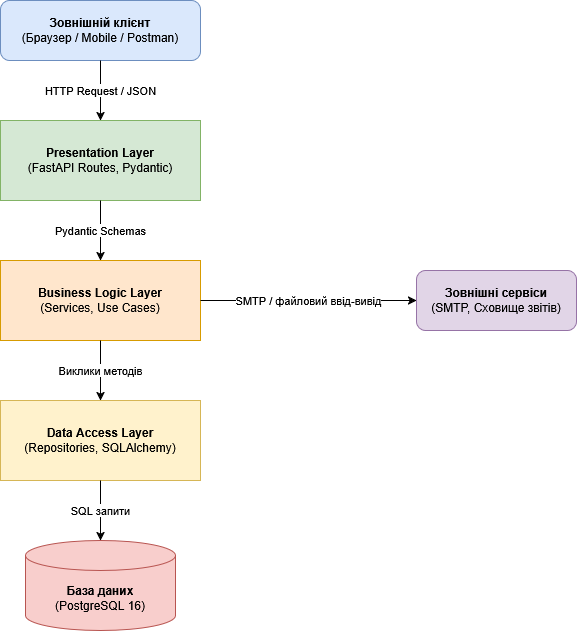

The diagram above was exported from draw.io. Its source (the exported page's mxGraphModel, read from the mxfile embedded in the PNG):
<mxGraphModel dx="1576" dy="927" grid="1" gridSize="10" guides="1" tooltips="1" connect="1" arrows="1" fold="1" page="1" pageScale="1" pageWidth="827" pageHeight="1169" math="0" shadow="0">
  <root>
    <mxCell id="0" />
    <mxCell id="1" parent="0" />
    <mxCell id="node-client" parent="1" style="rounded=1;whiteSpace=wrap;html=1;fillColor=#dae8fc;strokeColor=#6c8ebf;" value="&lt;b&gt;Зовнішній клієнт&lt;/b&gt;&lt;br&gt;(Браузер / Mobile / Postman)" vertex="1">
      <mxGeometry height="60" width="200" x="314" y="40" as="geometry" />
    </mxCell>
    <mxCell id="node-presentation" parent="1" style="rounded=0;whiteSpace=wrap;html=1;fillColor=#d5e8d4;strokeColor=#82b366;" value="&lt;b&gt;Presentation Layer&lt;/b&gt;&lt;br&gt;(FastAPI Routes, Pydantic)" vertex="1">
      <mxGeometry height="80" width="200" x="314" y="160" as="geometry" />
    </mxCell>
    <mxCell id="node-business" parent="1" style="rounded=0;whiteSpace=wrap;html=1;fillColor=#ffe6cc;strokeColor=#d79b00;" value="&lt;b&gt;Business Logic Layer&lt;/b&gt;&lt;br&gt;(Services, Use Cases)" vertex="1">
      <mxGeometry height="80" width="200" x="314" y="300" as="geometry" />
    </mxCell>
    <mxCell id="node-data" parent="1" style="rounded=0;whiteSpace=wrap;html=1;fillColor=#fff2cc;strokeColor=#d6b656;" value="&lt;b&gt;Data Access Layer&lt;/b&gt;&lt;br&gt;(Repositories, SQLAlchemy)" vertex="1">
      <mxGeometry height="80" width="200" x="314" y="440" as="geometry" />
    </mxCell>
    <mxCell id="node-db" parent="1" style="shape=cylinder3;whiteSpace=wrap;html=1;boundedLbl=1;backgroundOutline=1;size=15;fillColor=#f8cecc;strokeColor=#b85450;" value="&lt;b&gt;База даних&lt;/b&gt;&lt;br&gt;(PostgreSQL 16)" vertex="1">
      <mxGeometry height="90" width="150" x="339" y="580" as="geometry" />
    </mxCell>
    <mxCell id="node-external" parent="1" style="rounded=1;whiteSpace=wrap;html=1;fillColor=#e1d5e7;strokeColor=#9673a6;" value="&lt;b&gt;Зовнішні сервіси&lt;/b&gt;&lt;br&gt;(SMTP, Сховище звітів)" vertex="1">
      <mxGeometry height="60" width="160" x="730" y="310" as="geometry" />
    </mxCell>
    <mxCell id="edge-1" edge="1" parent="1" source="node-client" style="edgeStyle=orthogonalEdgeStyle;rounded=0;orthogonalLoop=1;jettySize=auto;html=1;entryX=0.5;entryY=0;entryDx=0;entryDy=0;" target="node-presentation" value="HTTP Request / JSON">
      <mxGeometry relative="1" as="geometry" />
    </mxCell>
    <mxCell id="edge-2" edge="1" parent="1" source="node-presentation" style="edgeStyle=orthogonalEdgeStyle;rounded=0;orthogonalLoop=1;jettySize=auto;html=1;" target="node-business" value="Pydantic Schemas">
      <mxGeometry relative="1" as="geometry" />
    </mxCell>
    <mxCell id="edge-3" edge="1" parent="1" source="node-business" style="edgeStyle=orthogonalEdgeStyle;rounded=0;orthogonalLoop=1;jettySize=auto;html=1;" target="node-data" value="Виклики методів">
      <mxGeometry relative="1" as="geometry" />
    </mxCell>
    <mxCell id="edge-4" edge="1" parent="1" source="node-data" style="edgeStyle=orthogonalEdgeStyle;rounded=0;orthogonalLoop=1;jettySize=auto;html=1;" target="node-db" value="SQL запити">
      <mxGeometry relative="1" as="geometry" />
    </mxCell>
    <mxCell id="edge-5" edge="1" parent="1" source="node-business" style="edgeStyle=orthogonalEdgeStyle;rounded=0;orthogonalLoop=1;jettySize=auto;html=1;" target="node-external" value="SMTP / файловий ввід-вивід">
      <mxGeometry relative="1" as="geometry" />
    </mxCell>
  </root>
</mxGraphModel>